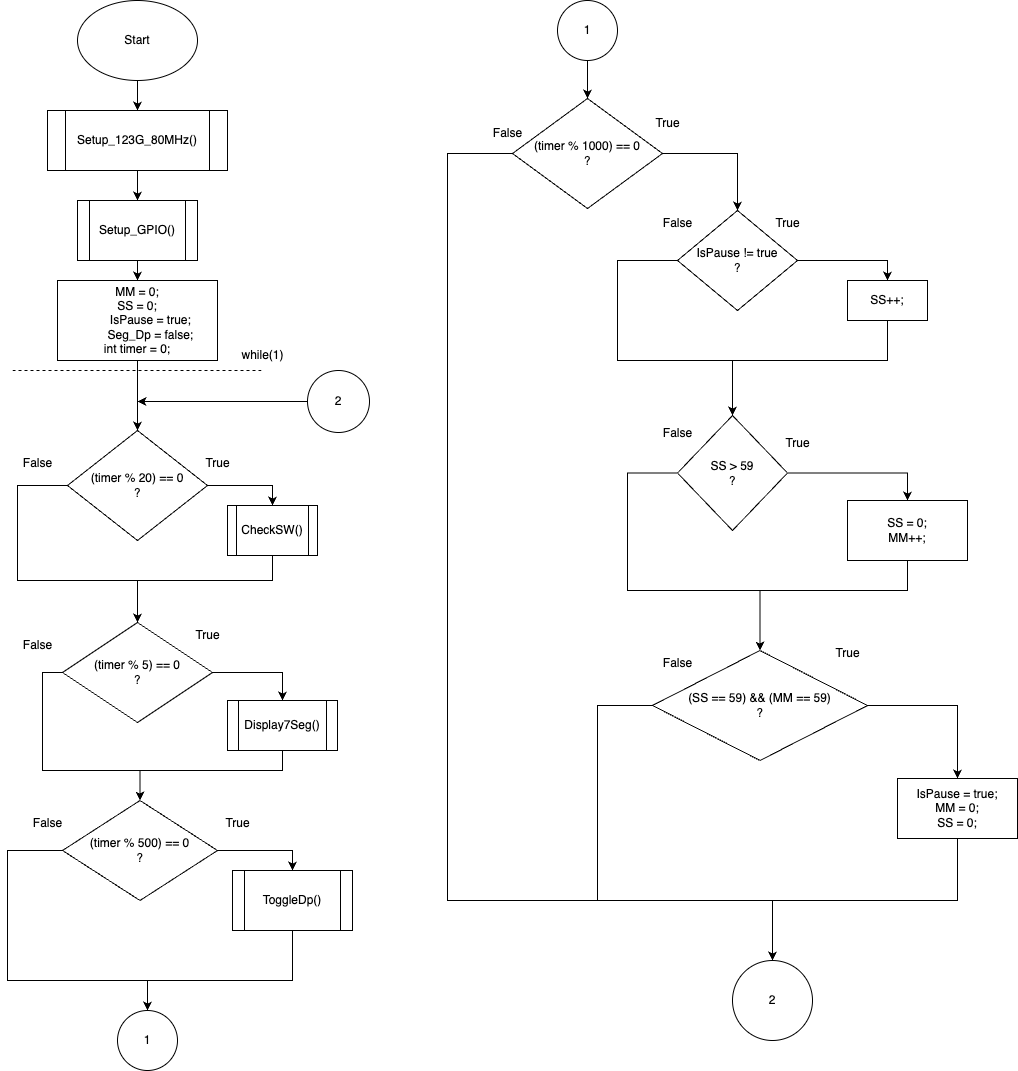

The diagram above was exported from draw.io. Its source (the exported page's mxGraphModel, read from the mxfile embedded in the PNG):
<mxGraphModel dx="788" dy="482" grid="1" gridSize="10" guides="1" tooltips="1" connect="1" arrows="1" fold="1" page="1" pageScale="1" pageWidth="850" pageHeight="1100" math="0" shadow="0">
  <root>
    <mxCell id="0" />
    <mxCell id="1" parent="0" />
    <mxCell id="YrTpBsLGPUu6OL4yMnp9-3" style="edgeStyle=orthogonalEdgeStyle;rounded=0;orthogonalLoop=1;jettySize=auto;html=1;" parent="1" source="YrTpBsLGPUu6OL4yMnp9-1" target="YrTpBsLGPUu6OL4yMnp9-2" edge="1">
      <mxGeometry relative="1" as="geometry" />
    </mxCell>
    <mxCell id="YrTpBsLGPUu6OL4yMnp9-1" value="Start" style="ellipse;whiteSpace=wrap;html=1;" parent="1" vertex="1">
      <mxGeometry x="100" y="20" width="120" height="80" as="geometry" />
    </mxCell>
    <mxCell id="YrTpBsLGPUu6OL4yMnp9-5" value="" style="edgeStyle=orthogonalEdgeStyle;rounded=0;orthogonalLoop=1;jettySize=auto;html=1;" parent="1" source="YrTpBsLGPUu6OL4yMnp9-2" target="YrTpBsLGPUu6OL4yMnp9-4" edge="1">
      <mxGeometry relative="1" as="geometry" />
    </mxCell>
    <mxCell id="YrTpBsLGPUu6OL4yMnp9-2" value="Setup_123G_80MHz()" style="shape=process;whiteSpace=wrap;html=1;backgroundOutline=1;" parent="1" vertex="1">
      <mxGeometry x="70" y="130" width="180" height="60" as="geometry" />
    </mxCell>
    <mxCell id="YrTpBsLGPUu6OL4yMnp9-7" value="" style="edgeStyle=orthogonalEdgeStyle;rounded=0;orthogonalLoop=1;jettySize=auto;html=1;" parent="1" source="YrTpBsLGPUu6OL4yMnp9-4" target="YrTpBsLGPUu6OL4yMnp9-6" edge="1">
      <mxGeometry relative="1" as="geometry" />
    </mxCell>
    <mxCell id="YrTpBsLGPUu6OL4yMnp9-4" value="Setup_GPIO()" style="shape=process;whiteSpace=wrap;html=1;backgroundOutline=1;" parent="1" vertex="1">
      <mxGeometry x="100" y="220" width="120" height="60" as="geometry" />
    </mxCell>
    <mxCell id="YrTpBsLGPUu6OL4yMnp9-12" value="" style="edgeStyle=orthogonalEdgeStyle;rounded=0;orthogonalLoop=1;jettySize=auto;html=1;" parent="1" source="YrTpBsLGPUu6OL4yMnp9-6" target="YrTpBsLGPUu6OL4yMnp9-11" edge="1">
      <mxGeometry relative="1" as="geometry" />
    </mxCell>
    <mxCell id="YrTpBsLGPUu6OL4yMnp9-6" value="&lt;div&gt;MM = 0;&lt;/div&gt;&lt;div&gt;&lt;span style=&quot;background-color: initial;&quot;&gt;SS = 0;&lt;/span&gt;&lt;/div&gt;&lt;div&gt;&lt;span style=&quot;&quot;&gt;&lt;/span&gt;&lt;/div&gt;&lt;div&gt;&lt;span style=&quot;&quot;&gt;&lt;span style=&quot;&quot;&gt;&lt;span style=&quot;white-space: pre;&quot;&gt;&amp;nbsp;&amp;nbsp;&amp;nbsp;&amp;nbsp;&lt;/span&gt;&lt;span style=&quot;white-space: pre;&quot;&gt;&amp;nbsp;&amp;nbsp;&amp;nbsp;&amp;nbsp;&lt;/span&gt;&lt;/span&gt;IsPause = true;&lt;/span&gt;&lt;/div&gt;&lt;div&gt;&lt;span style=&quot;&quot;&gt;&lt;span style=&quot;&quot;&gt;&lt;span style=&quot;white-space: pre;&quot;&gt;&amp;nbsp;&amp;nbsp;&amp;nbsp;&amp;nbsp;&lt;/span&gt;&lt;span style=&quot;white-space: pre;&quot;&gt;&amp;nbsp;&amp;nbsp;&amp;nbsp;&amp;nbsp;&lt;/span&gt;&lt;/span&gt;Seg_Dp = false;&lt;/span&gt;&lt;/div&gt;&lt;div&gt;&lt;span style=&quot;&quot;&gt;int timer = 0;&lt;/span&gt;&lt;/div&gt;" style="whiteSpace=wrap;html=1;" parent="1" vertex="1">
      <mxGeometry x="80" y="300" width="160" height="80" as="geometry" />
    </mxCell>
    <mxCell id="YrTpBsLGPUu6OL4yMnp9-9" value="" style="endArrow=none;dashed=1;html=1;rounded=0;" parent="1" edge="1">
      <mxGeometry width="50" height="50" relative="1" as="geometry">
        <mxPoint x="35" y="390" as="sourcePoint" />
        <mxPoint x="285" y="390" as="targetPoint" />
      </mxGeometry>
    </mxCell>
    <mxCell id="YrTpBsLGPUu6OL4yMnp9-10" value="while(1)" style="text;html=1;align=center;verticalAlign=middle;resizable=0;points=[];autosize=1;strokeColor=none;fillColor=none;" parent="1" vertex="1">
      <mxGeometry x="250" y="360" width="70" height="30" as="geometry" />
    </mxCell>
    <mxCell id="YrTpBsLGPUu6OL4yMnp9-16" style="edgeStyle=orthogonalEdgeStyle;rounded=0;orthogonalLoop=1;jettySize=auto;html=1;entryX=0.5;entryY=0;entryDx=0;entryDy=0;" parent="1" source="YrTpBsLGPUu6OL4yMnp9-11" target="YrTpBsLGPUu6OL4yMnp9-15" edge="1">
      <mxGeometry relative="1" as="geometry" />
    </mxCell>
    <mxCell id="YrTpBsLGPUu6OL4yMnp9-19" style="edgeStyle=orthogonalEdgeStyle;rounded=0;orthogonalLoop=1;jettySize=auto;html=1;entryX=0.5;entryY=0;entryDx=0;entryDy=0;" parent="1" source="YrTpBsLGPUu6OL4yMnp9-11" target="YrTpBsLGPUu6OL4yMnp9-18" edge="1">
      <mxGeometry relative="1" as="geometry">
        <Array as="points">
          <mxPoint x="40" y="505" />
          <mxPoint x="40" y="600" />
          <mxPoint x="160" y="600" />
        </Array>
      </mxGeometry>
    </mxCell>
    <mxCell id="YrTpBsLGPUu6OL4yMnp9-11" value="(timer % 20) == 0&lt;br&gt;?" style="rhombus;whiteSpace=wrap;html=1;" parent="1" vertex="1">
      <mxGeometry x="90" y="450" width="140" height="110" as="geometry" />
    </mxCell>
    <mxCell id="YrTpBsLGPUu6OL4yMnp9-21" style="edgeStyle=orthogonalEdgeStyle;rounded=0;orthogonalLoop=1;jettySize=auto;html=1;entryX=0.5;entryY=0;entryDx=0;entryDy=0;" parent="1" source="YrTpBsLGPUu6OL4yMnp9-15" target="YrTpBsLGPUu6OL4yMnp9-18" edge="1">
      <mxGeometry relative="1" as="geometry">
        <Array as="points">
          <mxPoint x="295" y="600" />
          <mxPoint x="160" y="600" />
        </Array>
      </mxGeometry>
    </mxCell>
    <mxCell id="YrTpBsLGPUu6OL4yMnp9-15" value="CheckSW()" style="shape=process;whiteSpace=wrap;html=1;backgroundOutline=1;" parent="1" vertex="1">
      <mxGeometry x="250" y="525" width="90" height="50" as="geometry" />
    </mxCell>
    <mxCell id="YrTpBsLGPUu6OL4yMnp9-17" value="True" style="text;html=1;align=center;verticalAlign=middle;resizable=0;points=[];autosize=1;strokeColor=none;fillColor=none;" parent="1" vertex="1">
      <mxGeometry x="215" y="468" width="50" height="30" as="geometry" />
    </mxCell>
    <mxCell id="YrTpBsLGPUu6OL4yMnp9-24" style="edgeStyle=orthogonalEdgeStyle;rounded=0;orthogonalLoop=1;jettySize=auto;html=1;entryX=0.5;entryY=0;entryDx=0;entryDy=0;" parent="1" source="YrTpBsLGPUu6OL4yMnp9-18" target="YrTpBsLGPUu6OL4yMnp9-23" edge="1">
      <mxGeometry relative="1" as="geometry" />
    </mxCell>
    <mxCell id="YrTpBsLGPUu6OL4yMnp9-32" style="edgeStyle=orthogonalEdgeStyle;rounded=0;orthogonalLoop=1;jettySize=auto;html=1;exitX=0;exitY=0.5;exitDx=0;exitDy=0;entryX=0.5;entryY=0;entryDx=0;entryDy=0;" parent="1" source="YrTpBsLGPUu6OL4yMnp9-18" target="YrTpBsLGPUu6OL4yMnp9-31" edge="1">
      <mxGeometry relative="1" as="geometry">
        <Array as="points">
          <mxPoint x="65" y="692" />
          <mxPoint x="65" y="790" />
          <mxPoint x="163" y="790" />
        </Array>
      </mxGeometry>
    </mxCell>
    <mxCell id="YrTpBsLGPUu6OL4yMnp9-18" value="(timer % 5) == 0&lt;br&gt;?" style="rhombus;whiteSpace=wrap;html=1;" parent="1" vertex="1">
      <mxGeometry x="85" y="642" width="150" height="100" as="geometry" />
    </mxCell>
    <mxCell id="YrTpBsLGPUu6OL4yMnp9-22" value="False" style="text;html=1;align=center;verticalAlign=middle;resizable=0;points=[];autosize=1;strokeColor=none;fillColor=none;" parent="1" vertex="1">
      <mxGeometry x="35" y="468" width="50" height="30" as="geometry" />
    </mxCell>
    <mxCell id="YrTpBsLGPUu6OL4yMnp9-33" style="edgeStyle=orthogonalEdgeStyle;rounded=0;orthogonalLoop=1;jettySize=auto;html=1;entryX=0.5;entryY=0;entryDx=0;entryDy=0;" parent="1" source="YrTpBsLGPUu6OL4yMnp9-23" target="YrTpBsLGPUu6OL4yMnp9-31" edge="1">
      <mxGeometry relative="1" as="geometry">
        <Array as="points">
          <mxPoint x="305" y="790" />
          <mxPoint x="163" y="790" />
        </Array>
      </mxGeometry>
    </mxCell>
    <mxCell id="YrTpBsLGPUu6OL4yMnp9-23" value="Display7Seg()" style="shape=process;whiteSpace=wrap;html=1;backgroundOutline=1;" parent="1" vertex="1">
      <mxGeometry x="250" y="720" width="110" height="50" as="geometry" />
    </mxCell>
    <mxCell id="YrTpBsLGPUu6OL4yMnp9-25" value="True" style="text;html=1;align=center;verticalAlign=middle;resizable=0;points=[];autosize=1;strokeColor=none;fillColor=none;" parent="1" vertex="1">
      <mxGeometry x="205" y="640" width="50" height="30" as="geometry" />
    </mxCell>
    <mxCell id="YrTpBsLGPUu6OL4yMnp9-29" value="False" style="text;html=1;align=center;verticalAlign=middle;resizable=0;points=[];autosize=1;strokeColor=none;fillColor=none;" parent="1" vertex="1">
      <mxGeometry x="35" y="650" width="50" height="30" as="geometry" />
    </mxCell>
    <mxCell id="YrTpBsLGPUu6OL4yMnp9-37" style="edgeStyle=orthogonalEdgeStyle;rounded=0;orthogonalLoop=1;jettySize=auto;html=1;entryX=0.5;entryY=0;entryDx=0;entryDy=0;" parent="1" source="YrTpBsLGPUu6OL4yMnp9-31" target="YrTpBsLGPUu6OL4yMnp9-34" edge="1">
      <mxGeometry relative="1" as="geometry" />
    </mxCell>
    <mxCell id="YrTpBsLGPUu6OL4yMnp9-40" style="edgeStyle=orthogonalEdgeStyle;rounded=0;orthogonalLoop=1;jettySize=auto;html=1;entryX=0.5;entryY=0;entryDx=0;entryDy=0;" parent="1" source="YrTpBsLGPUu6OL4yMnp9-31" target="YrTpBsLGPUu6OL4yMnp9-35" edge="1">
      <mxGeometry relative="1" as="geometry">
        <Array as="points">
          <mxPoint x="30" y="870" />
          <mxPoint x="30" y="1000" />
          <mxPoint x="170" y="1000" />
        </Array>
      </mxGeometry>
    </mxCell>
    <mxCell id="YrTpBsLGPUu6OL4yMnp9-31" value="(timer % 500) == 0&lt;br style=&quot;border-color: var(--border-color);&quot;&gt;?" style="rhombus;whiteSpace=wrap;html=1;" parent="1" vertex="1">
      <mxGeometry x="85" y="820" width="155" height="100" as="geometry" />
    </mxCell>
    <mxCell id="YrTpBsLGPUu6OL4yMnp9-39" style="edgeStyle=orthogonalEdgeStyle;rounded=0;orthogonalLoop=1;jettySize=auto;html=1;entryX=0.5;entryY=0;entryDx=0;entryDy=0;" parent="1" source="YrTpBsLGPUu6OL4yMnp9-34" target="YrTpBsLGPUu6OL4yMnp9-35" edge="1">
      <mxGeometry relative="1" as="geometry">
        <Array as="points">
          <mxPoint x="315" y="1000" />
          <mxPoint x="170" y="1000" />
        </Array>
      </mxGeometry>
    </mxCell>
    <mxCell id="YrTpBsLGPUu6OL4yMnp9-34" value="ToggleDp()" style="shape=process;whiteSpace=wrap;html=1;backgroundOutline=1;" parent="1" vertex="1">
      <mxGeometry x="255" y="890" width="120" height="60" as="geometry" />
    </mxCell>
    <mxCell id="YrTpBsLGPUu6OL4yMnp9-35" value="1" style="ellipse;whiteSpace=wrap;html=1;aspect=fixed;" parent="1" vertex="1">
      <mxGeometry x="140" y="1030" width="60" height="60" as="geometry" />
    </mxCell>
    <mxCell id="YrTpBsLGPUu6OL4yMnp9-41" value="True" style="text;html=1;align=center;verticalAlign=middle;resizable=0;points=[];autosize=1;strokeColor=none;fillColor=none;" parent="1" vertex="1">
      <mxGeometry x="235" y="828" width="50" height="30" as="geometry" />
    </mxCell>
    <mxCell id="YrTpBsLGPUu6OL4yMnp9-42" value="False" style="text;html=1;align=center;verticalAlign=middle;resizable=0;points=[];autosize=1;strokeColor=none;fillColor=none;" parent="1" vertex="1">
      <mxGeometry x="45" y="828" width="50" height="30" as="geometry" />
    </mxCell>
    <mxCell id="YrTpBsLGPUu6OL4yMnp9-45" value="" style="edgeStyle=orthogonalEdgeStyle;rounded=0;orthogonalLoop=1;jettySize=auto;html=1;" parent="1" source="YrTpBsLGPUu6OL4yMnp9-43" target="YrTpBsLGPUu6OL4yMnp9-44" edge="1">
      <mxGeometry relative="1" as="geometry" />
    </mxCell>
    <mxCell id="YrTpBsLGPUu6OL4yMnp9-43" value="1" style="ellipse;whiteSpace=wrap;html=1;aspect=fixed;" parent="1" vertex="1">
      <mxGeometry x="580" y="20" width="60" height="60" as="geometry" />
    </mxCell>
    <mxCell id="YrTpBsLGPUu6OL4yMnp9-46" style="edgeStyle=orthogonalEdgeStyle;rounded=0;orthogonalLoop=1;jettySize=auto;html=1;entryX=0.5;entryY=0;entryDx=0;entryDy=0;" parent="1" source="YrTpBsLGPUu6OL4yMnp9-44" target="YrTpBsLGPUu6OL4yMnp9-49" edge="1">
      <mxGeometry relative="1" as="geometry">
        <mxPoint x="770" y="175" as="targetPoint" />
      </mxGeometry>
    </mxCell>
    <mxCell id="YrTpBsLGPUu6OL4yMnp9-76" style="edgeStyle=orthogonalEdgeStyle;rounded=0;orthogonalLoop=1;jettySize=auto;html=1;entryX=0.5;entryY=0;entryDx=0;entryDy=0;" parent="1" source="YrTpBsLGPUu6OL4yMnp9-44" target="YrTpBsLGPUu6OL4yMnp9-74" edge="1">
      <mxGeometry relative="1" as="geometry">
        <Array as="points">
          <mxPoint x="470" y="173" />
          <mxPoint x="470" y="920" />
          <mxPoint x="795" y="920" />
        </Array>
      </mxGeometry>
    </mxCell>
    <mxCell id="YrTpBsLGPUu6OL4yMnp9-44" value="(timer % 1000) == 0&lt;br&gt;?" style="rhombus;whiteSpace=wrap;html=1;" parent="1" vertex="1">
      <mxGeometry x="535" y="118" width="150" height="110" as="geometry" />
    </mxCell>
    <mxCell id="YrTpBsLGPUu6OL4yMnp9-48" value="True" style="text;html=1;align=center;verticalAlign=middle;resizable=0;points=[];autosize=1;strokeColor=none;fillColor=none;" parent="1" vertex="1">
      <mxGeometry x="665" y="128" width="50" height="30" as="geometry" />
    </mxCell>
    <mxCell id="YrTpBsLGPUu6OL4yMnp9-52" style="edgeStyle=orthogonalEdgeStyle;rounded=0;orthogonalLoop=1;jettySize=auto;html=1;entryX=0.5;entryY=0;entryDx=0;entryDy=0;" parent="1" source="YrTpBsLGPUu6OL4yMnp9-49" target="YrTpBsLGPUu6OL4yMnp9-50" edge="1">
      <mxGeometry relative="1" as="geometry">
        <Array as="points">
          <mxPoint x="640" y="280" />
          <mxPoint x="640" y="380" />
          <mxPoint x="755" y="380" />
        </Array>
      </mxGeometry>
    </mxCell>
    <mxCell id="YrTpBsLGPUu6OL4yMnp9-54" value="" style="edgeStyle=orthogonalEdgeStyle;rounded=0;orthogonalLoop=1;jettySize=auto;html=1;" parent="1" source="YrTpBsLGPUu6OL4yMnp9-49" target="YrTpBsLGPUu6OL4yMnp9-53" edge="1">
      <mxGeometry relative="1" as="geometry">
        <Array as="points">
          <mxPoint x="910" y="280" />
        </Array>
      </mxGeometry>
    </mxCell>
    <mxCell id="YrTpBsLGPUu6OL4yMnp9-49" value="IsPause != true&lt;br&gt;?" style="rhombus;whiteSpace=wrap;html=1;" parent="1" vertex="1">
      <mxGeometry x="700" y="230" width="120" height="100" as="geometry" />
    </mxCell>
    <mxCell id="YrTpBsLGPUu6OL4yMnp9-64" value="" style="edgeStyle=orthogonalEdgeStyle;rounded=0;orthogonalLoop=1;jettySize=auto;html=1;" parent="1" source="YrTpBsLGPUu6OL4yMnp9-50" target="YrTpBsLGPUu6OL4yMnp9-63" edge="1">
      <mxGeometry relative="1" as="geometry">
        <Array as="points">
          <mxPoint x="930" y="493" />
        </Array>
      </mxGeometry>
    </mxCell>
    <mxCell id="YrTpBsLGPUu6OL4yMnp9-68" style="edgeStyle=orthogonalEdgeStyle;rounded=0;orthogonalLoop=1;jettySize=auto;html=1;exitX=0;exitY=0.5;exitDx=0;exitDy=0;entryX=0.5;entryY=0;entryDx=0;entryDy=0;" parent="1" source="YrTpBsLGPUu6OL4yMnp9-50" target="YrTpBsLGPUu6OL4yMnp9-51" edge="1">
      <mxGeometry relative="1" as="geometry">
        <Array as="points">
          <mxPoint x="650" y="493" />
          <mxPoint x="650" y="610" />
          <mxPoint x="783" y="610" />
        </Array>
      </mxGeometry>
    </mxCell>
    <mxCell id="YrTpBsLGPUu6OL4yMnp9-50" value="SS &amp;gt; 59&lt;br&gt;?" style="rhombus;whiteSpace=wrap;html=1;" parent="1" vertex="1">
      <mxGeometry x="700" y="435" width="110" height="115" as="geometry" />
    </mxCell>
    <mxCell id="YrTpBsLGPUu6OL4yMnp9-71" value="" style="edgeStyle=orthogonalEdgeStyle;rounded=0;orthogonalLoop=1;jettySize=auto;html=1;" parent="1" source="YrTpBsLGPUu6OL4yMnp9-51" target="YrTpBsLGPUu6OL4yMnp9-70" edge="1">
      <mxGeometry relative="1" as="geometry" />
    </mxCell>
    <mxCell id="XmK6wID0mv3FBwp6X4Zm-1" style="edgeStyle=orthogonalEdgeStyle;rounded=0;orthogonalLoop=1;jettySize=auto;html=1;entryX=0.5;entryY=0;entryDx=0;entryDy=0;" parent="1" source="YrTpBsLGPUu6OL4yMnp9-51" target="YrTpBsLGPUu6OL4yMnp9-74" edge="1">
      <mxGeometry relative="1" as="geometry">
        <Array as="points">
          <mxPoint x="620" y="725" />
          <mxPoint x="620" y="920" />
          <mxPoint x="795" y="920" />
        </Array>
      </mxGeometry>
    </mxCell>
    <mxCell id="YrTpBsLGPUu6OL4yMnp9-51" value="(SS == 59) &amp;amp;&amp;amp; (MM == 59)&lt;br&gt;?" style="rhombus;whiteSpace=wrap;html=1;" parent="1" vertex="1">
      <mxGeometry x="675" y="670" width="215" height="110" as="geometry" />
    </mxCell>
    <mxCell id="YrTpBsLGPUu6OL4yMnp9-55" style="edgeStyle=orthogonalEdgeStyle;rounded=0;orthogonalLoop=1;jettySize=auto;html=1;entryX=0.5;entryY=0;entryDx=0;entryDy=0;" parent="1" source="YrTpBsLGPUu6OL4yMnp9-53" target="YrTpBsLGPUu6OL4yMnp9-50" edge="1">
      <mxGeometry relative="1" as="geometry">
        <Array as="points">
          <mxPoint x="910" y="380" />
          <mxPoint x="755" y="380" />
        </Array>
      </mxGeometry>
    </mxCell>
    <mxCell id="YrTpBsLGPUu6OL4yMnp9-53" value="SS++;" style="whiteSpace=wrap;html=1;" parent="1" vertex="1">
      <mxGeometry x="870" y="300" width="80" height="40" as="geometry" />
    </mxCell>
    <mxCell id="YrTpBsLGPUu6OL4yMnp9-59" style="edgeStyle=orthogonalEdgeStyle;rounded=0;orthogonalLoop=1;jettySize=auto;html=1;" parent="1" source="YrTpBsLGPUu6OL4yMnp9-56" edge="1">
      <mxGeometry relative="1" as="geometry">
        <mxPoint x="160" y="421" as="targetPoint" />
      </mxGeometry>
    </mxCell>
    <mxCell id="YrTpBsLGPUu6OL4yMnp9-56" value="2" style="ellipse;whiteSpace=wrap;html=1;aspect=fixed;" parent="1" vertex="1">
      <mxGeometry x="330" y="390" width="62" height="62" as="geometry" />
    </mxCell>
    <mxCell id="YrTpBsLGPUu6OL4yMnp9-60" value="False" style="text;html=1;align=center;verticalAlign=middle;resizable=0;points=[];autosize=1;strokeColor=none;fillColor=none;" parent="1" vertex="1">
      <mxGeometry x="505" y="138" width="50" height="30" as="geometry" />
    </mxCell>
    <mxCell id="YrTpBsLGPUu6OL4yMnp9-61" value="True" style="text;html=1;align=center;verticalAlign=middle;resizable=0;points=[];autosize=1;strokeColor=none;fillColor=none;" parent="1" vertex="1">
      <mxGeometry x="785" y="228" width="50" height="30" as="geometry" />
    </mxCell>
    <mxCell id="YrTpBsLGPUu6OL4yMnp9-62" value="False" style="text;html=1;align=center;verticalAlign=middle;resizable=0;points=[];autosize=1;strokeColor=none;fillColor=none;" parent="1" vertex="1">
      <mxGeometry x="675" y="228" width="50" height="30" as="geometry" />
    </mxCell>
    <mxCell id="YrTpBsLGPUu6OL4yMnp9-67" style="edgeStyle=orthogonalEdgeStyle;rounded=0;orthogonalLoop=1;jettySize=auto;html=1;entryX=0.5;entryY=0;entryDx=0;entryDy=0;" parent="1" source="YrTpBsLGPUu6OL4yMnp9-63" target="YrTpBsLGPUu6OL4yMnp9-51" edge="1">
      <mxGeometry relative="1" as="geometry">
        <Array as="points">
          <mxPoint x="930" y="610" />
          <mxPoint x="783" y="610" />
        </Array>
      </mxGeometry>
    </mxCell>
    <mxCell id="YrTpBsLGPUu6OL4yMnp9-63" value="SS = 0;&lt;br&gt;MM++;" style="whiteSpace=wrap;html=1;" parent="1" vertex="1">
      <mxGeometry x="870" y="520" width="120" height="60" as="geometry" />
    </mxCell>
    <mxCell id="YrTpBsLGPUu6OL4yMnp9-65" value="True" style="text;html=1;align=center;verticalAlign=middle;resizable=0;points=[];autosize=1;strokeColor=none;fillColor=none;" parent="1" vertex="1">
      <mxGeometry x="795" y="448" width="50" height="30" as="geometry" />
    </mxCell>
    <mxCell id="YrTpBsLGPUu6OL4yMnp9-66" value="False" style="text;html=1;align=center;verticalAlign=middle;resizable=0;points=[];autosize=1;strokeColor=none;fillColor=none;" parent="1" vertex="1">
      <mxGeometry x="675" y="438" width="50" height="30" as="geometry" />
    </mxCell>
    <mxCell id="YrTpBsLGPUu6OL4yMnp9-77" style="edgeStyle=orthogonalEdgeStyle;rounded=0;orthogonalLoop=1;jettySize=auto;html=1;entryX=0.5;entryY=0;entryDx=0;entryDy=0;" parent="1" source="YrTpBsLGPUu6OL4yMnp9-70" target="YrTpBsLGPUu6OL4yMnp9-74" edge="1">
      <mxGeometry relative="1" as="geometry">
        <Array as="points">
          <mxPoint x="980" y="920" />
          <mxPoint x="795" y="920" />
        </Array>
      </mxGeometry>
    </mxCell>
    <mxCell id="YrTpBsLGPUu6OL4yMnp9-70" value="IsPause = true;&lt;br&gt;MM = 0;&lt;br&gt;SS = 0;" style="whiteSpace=wrap;html=1;" parent="1" vertex="1">
      <mxGeometry x="920" y="798" width="120" height="60" as="geometry" />
    </mxCell>
    <mxCell id="YrTpBsLGPUu6OL4yMnp9-72" value="True" style="text;html=1;align=center;verticalAlign=middle;resizable=0;points=[];autosize=1;strokeColor=none;fillColor=none;" parent="1" vertex="1">
      <mxGeometry x="845" y="658" width="50" height="30" as="geometry" />
    </mxCell>
    <mxCell id="YrTpBsLGPUu6OL4yMnp9-73" value="False" style="text;html=1;align=center;verticalAlign=middle;resizable=0;points=[];autosize=1;strokeColor=none;fillColor=none;" parent="1" vertex="1">
      <mxGeometry x="675" y="668" width="50" height="30" as="geometry" />
    </mxCell>
    <mxCell id="YrTpBsLGPUu6OL4yMnp9-74" value="2" style="ellipse;whiteSpace=wrap;html=1;aspect=fixed;" parent="1" vertex="1">
      <mxGeometry x="755" y="980" width="80" height="80" as="geometry" />
    </mxCell>
  </root>
</mxGraphModel>